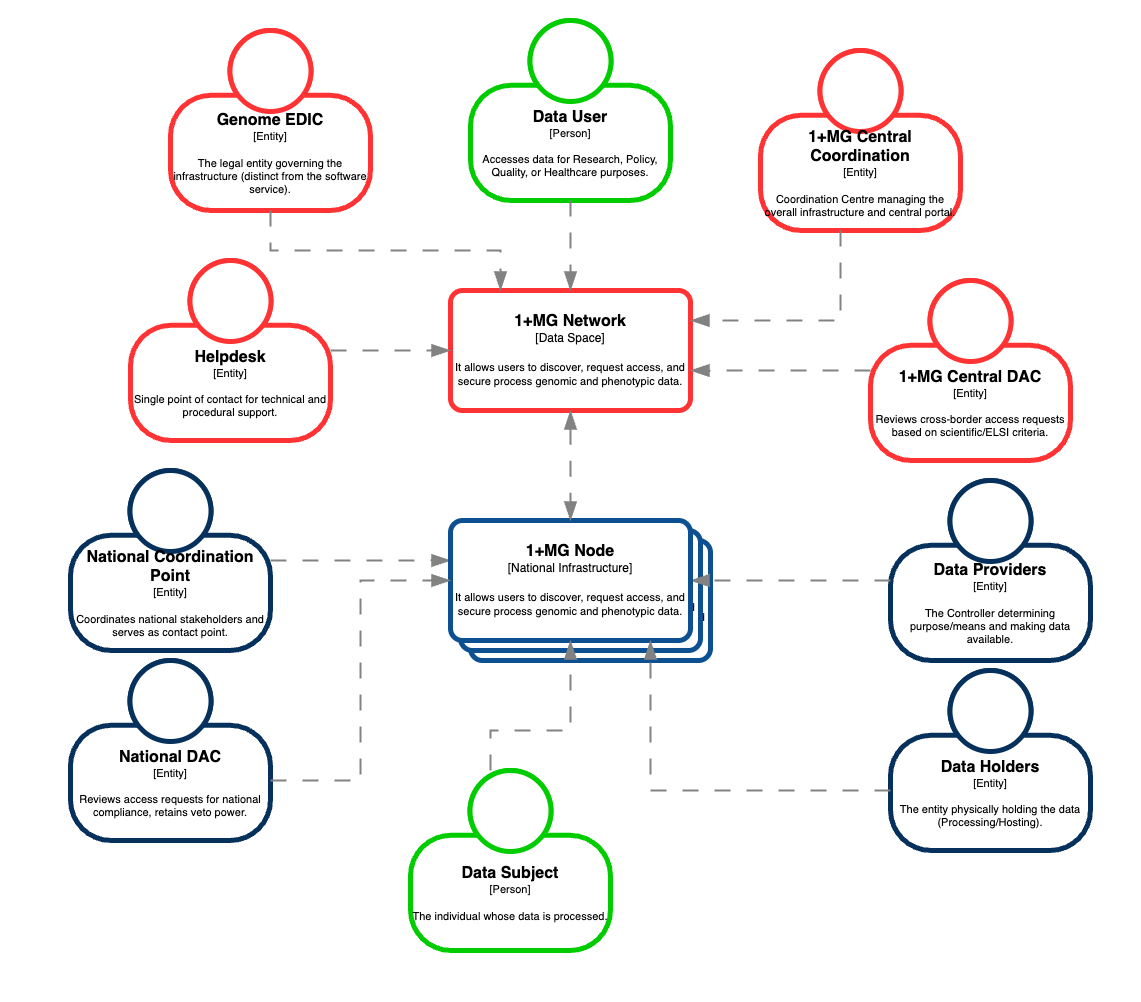

The diagram above was exported from draw.io. Its source (the exported page's mxGraphModel, read from the mxfile embedded in the PNG):
<mxGraphModel dx="4597" dy="3514" grid="1" gridSize="10" guides="1" tooltips="1" connect="1" arrows="1" fold="1" page="1" pageScale="1" pageWidth="827" pageHeight="1169" math="0" shadow="0">
  <root>
    <mxCell id="0" />
    <mxCell id="1" parent="0" />
    <mxCell id="25" value="" style="rounded=0;whiteSpace=wrap;html=1;strokeColor=none;shadow=0;glass=0;" parent="1" vertex="1">
      <mxGeometry x="-180" y="-450" width="1140" height="1000" as="geometry" />
    </mxCell>
    <object placeholders="1" c4Name="1+MG Node" c4Type="National Infrastructure" c4Description="It allows users to discover, request access, and secure process genomic and phenotypic data." label="&lt;font style=&quot;font-size: 16px&quot;&gt;&lt;b&gt;%c4Name%&lt;/b&gt;&lt;/font&gt;&lt;div&gt;[%c4Type%]&lt;/div&gt;&lt;br&gt;&lt;div&gt;&lt;font style=&quot;font-size: 11px&quot;&gt;&lt;font&gt;%c4Description%&lt;/font&gt;&lt;/font&gt;&lt;/div&gt;" id="50">
      <mxCell style="rounded=1;whiteSpace=wrap;html=1;labelBackgroundColor=none;fillColor=default;fontColor=default;align=center;arcSize=10;strokeColor=#0D5091;metaEdit=1;resizable=0;points=[[0.25,0,0],[0.5,0,0],[0.75,0,0],[1,0.25,0],[1,0.5,0],[1,0.75,0],[0.75,1,0],[0.5,1,0],[0.25,1,0],[0,0.75,0],[0,0.5,0],[0,0.25,0]];strokeWidth=5;" parent="1" vertex="1">
        <mxGeometry x="290" y="90" width="240" height="120" as="geometry" />
      </mxCell>
    </object>
    <object placeholders="1" c4Name="1+MG Node" c4Type="National Infrastructure" c4Description="It allows users to discover, request access, and secure process genomic and phenotypic data." label="&lt;font style=&quot;font-size: 16px&quot;&gt;&lt;b&gt;%c4Name%&lt;/b&gt;&lt;/font&gt;&lt;div&gt;[%c4Type%]&lt;/div&gt;&lt;br&gt;&lt;div&gt;&lt;font style=&quot;font-size: 11px&quot;&gt;&lt;font&gt;%c4Description%&lt;/font&gt;&lt;/font&gt;&lt;/div&gt;" id="49">
      <mxCell style="rounded=1;whiteSpace=wrap;html=1;labelBackgroundColor=none;fillColor=default;fontColor=default;align=center;arcSize=10;strokeColor=#0D5091;metaEdit=1;resizable=0;points=[[0.25,0,0],[0.5,0,0],[0.75,0,0],[1,0.25,0],[1,0.5,0],[1,0.75,0],[0.75,1,0],[0.5,1,0],[0.25,1,0],[0,0.75,0],[0,0.5,0],[0,0.25,0]];strokeWidth=5;" parent="1" vertex="1">
        <mxGeometry x="280" y="80" width="240" height="120" as="geometry" />
      </mxCell>
    </object>
    <object placeholders="1" c4Name="Data User" c4Type="Person" c4Description="Accesses data for Research, Policy, Quality, or Healthcare purposes." label="&lt;font style=&quot;font-size: 16px&quot;&gt;&lt;b&gt;%c4Name%&lt;/b&gt;&lt;/font&gt;&lt;div&gt;[%c4Type%]&lt;/div&gt;&lt;br&gt;&lt;div&gt;&lt;font style=&quot;font-size: 11px&quot;&gt;&lt;font&gt;%c4Description%&lt;/font&gt;&lt;/font&gt;&lt;/div&gt;" id="2">
      <mxCell style="html=1;fontSize=11;dashed=0;whiteSpace=wrap;fillColor=default;strokeColor=#00CC00;fontColor=default;shape=mxgraph.c4.person2;align=center;metaEdit=1;points=[[0.5,0,0],[1,0.5,0],[1,0.75,0],[0.75,1,0],[0.5,1,0],[0.25,1,0],[0,0.75,0],[0,0.5,0]];resizable=0;strokeWidth=5;" parent="1" vertex="1">
        <mxGeometry x="290" y="-430" width="200" height="180" as="geometry" />
      </mxCell>
    </object>
    <object placeholders="1" c4Name="1+MG Network" c4Type="Data Space" c4Description="It allows users to discover, request access, and secure process genomic and phenotypic data." label="&lt;font style=&quot;font-size: 16px&quot;&gt;&lt;b&gt;%c4Name%&lt;/b&gt;&lt;/font&gt;&lt;div&gt;[%c4Type%]&lt;/div&gt;&lt;br&gt;&lt;div&gt;&lt;font style=&quot;font-size: 11px&quot;&gt;&lt;font&gt;%c4Description%&lt;/font&gt;&lt;/font&gt;&lt;/div&gt;" id="5">
      <mxCell style="rounded=1;whiteSpace=wrap;html=1;labelBackgroundColor=none;fillColor=default;fontColor=default;align=center;arcSize=10;strokeColor=#FF3333;metaEdit=1;resizable=0;points=[[0.25,0,0],[0.5,0,0],[0.75,0,0],[1,0.25,0],[1,0.5,0],[1,0.75,0],[0.75,1,0],[0.5,1,0],[0.25,1,0],[0,0.75,0],[0,0.5,0],[0,0.25,0]];strokeWidth=5;" parent="1" vertex="1">
        <mxGeometry x="270" y="-160" width="240" height="120" as="geometry" />
      </mxCell>
    </object>
    <object placeholders="1" c4Name="National Coordination Point" c4Type="Entity" c4Description="Coordinates national stakeholders and serves as contact point." label="&lt;font style=&quot;font-size: 16px&quot;&gt;&lt;b&gt;%c4Name%&lt;/b&gt;&lt;/font&gt;&lt;div&gt;[%c4Type%]&lt;/div&gt;&lt;br&gt;&lt;div&gt;&lt;font style=&quot;font-size: 11px&quot;&gt;&lt;font&gt;%c4Description%&lt;/font&gt;&lt;/font&gt;&lt;/div&gt;" id="7">
      <mxCell style="html=1;fontSize=11;dashed=0;whiteSpace=wrap;fillColor=default;strokeColor=#06315C;fontColor=default;shape=mxgraph.c4.person2;align=center;metaEdit=1;points=[[0.5,0,0],[1,0.5,0],[1,0.75,0],[0.75,1,0],[0.5,1,0],[0.25,1,0],[0,0.75,0],[0,0.5,0]];resizable=0;strokeWidth=5;" parent="1" vertex="1">
        <mxGeometry x="-110" y="20" width="200" height="180" as="geometry" />
      </mxCell>
    </object>
    <object placeholders="1" c4Name="1+MG Central DAC" c4Type="Entity" c4Description="Reviews cross-border access requests based on scientific/ELSI criteria." label="&lt;font style=&quot;font-size: 16px&quot;&gt;&lt;b&gt;%c4Name%&lt;/b&gt;&lt;/font&gt;&lt;div&gt;[%c4Type%]&lt;/div&gt;&lt;br&gt;&lt;div&gt;&lt;font style=&quot;font-size: 11px&quot;&gt;&lt;font&gt;%c4Description%&lt;/font&gt;&lt;/font&gt;&lt;/div&gt;" id="8">
      <mxCell style="html=1;fontSize=11;dashed=0;whiteSpace=wrap;fillColor=default;strokeColor=#FF3333;fontColor=default;shape=mxgraph.c4.person2;align=center;metaEdit=1;points=[[0.5,0,0],[1,0.5,0],[1,0.75,0],[0.75,1,0],[0.5,1,0],[0.25,1,0],[0,0.75,0],[0,0.5,0]];resizable=0;strokeWidth=5;" parent="1" vertex="1">
        <mxGeometry x="690" y="-170" width="200" height="180" as="geometry" />
      </mxCell>
    </object>
    <object placeholders="1" c4Name="Data Providers" c4Type="Entity" c4Description="The Controller determining purpose/means and making data available." label="&lt;font style=&quot;font-size: 16px&quot;&gt;&lt;b&gt;%c4Name%&lt;/b&gt;&lt;/font&gt;&lt;div&gt;[%c4Type%]&lt;/div&gt;&lt;br&gt;&lt;div&gt;&lt;font style=&quot;font-size: 11px&quot;&gt;&lt;font&gt;%c4Description%&lt;/font&gt;&lt;/font&gt;&lt;/div&gt;" id="9">
      <mxCell style="html=1;fontSize=11;dashed=0;whiteSpace=wrap;fillColor=default;strokeColor=#06315C;fontColor=default;shape=mxgraph.c4.person2;align=center;metaEdit=1;points=[[0.5,0,0],[1,0.5,0],[1,0.75,0],[0.75,1,0],[0.5,1,0],[0.25,1,0],[0,0.75,0],[0,0.5,0]];resizable=0;strokeWidth=5;" parent="1" vertex="1">
        <mxGeometry x="710" y="30" width="200" height="180" as="geometry" />
      </mxCell>
    </object>
    <object placeholders="1" c4Type="Relationship" c4Description="" label="&lt;div style=&quot;text-align: left&quot;&gt;&lt;div style=&quot;text-align: center&quot;&gt;&lt;b&gt;%c4Description%&lt;/b&gt;&lt;/div&gt;&lt;/div&gt;" id="17">
      <mxCell style="endArrow=blockThin;html=1;fontSize=17;fontColor=#404040;strokeWidth=2;endFill=1;strokeColor=#828282;elbow=vertical;metaEdit=1;endSize=14;startSize=14;jumpStyle=arc;jumpSize=16;rounded=0;edgeStyle=orthogonalEdgeStyle;dashed=1;dashPattern=8 8;" parent="1" source="2" target="5" edge="1">
        <mxGeometry width="240" relative="1" as="geometry">
          <mxPoint x="270" y="-90" as="sourcePoint" />
          <mxPoint x="510" y="-90" as="targetPoint" />
          <Array as="points">
            <mxPoint x="420" y="-340" />
            <mxPoint x="420" y="-340" />
          </Array>
        </mxGeometry>
      </mxCell>
    </object>
    <object placeholders="1" c4Type="Relationship" c4Description="" label="&lt;div style=&quot;text-align: left&quot;&gt;&lt;div style=&quot;text-align: center&quot;&gt;&lt;b&gt;%c4Description%&lt;/b&gt;&lt;/div&gt;&lt;/div&gt;" id="20">
      <mxCell style="endArrow=blockThin;html=1;fontSize=17;fontColor=#404040;strokeWidth=2;endFill=1;strokeColor=#828282;elbow=vertical;metaEdit=1;endSize=14;startSize=14;jumpStyle=arc;jumpSize=16;rounded=0;edgeStyle=orthogonalEdgeStyle;dashed=1;dashPattern=8 8;" parent="1" source="8" target="5" edge="1">
        <mxGeometry width="240" relative="1" as="geometry">
          <mxPoint x="700" y="-240" as="sourcePoint" />
          <mxPoint x="550" y="-110" as="targetPoint" />
          <Array as="points">
            <mxPoint x="420" y="-40" />
          </Array>
        </mxGeometry>
      </mxCell>
    </object>
    <object placeholders="1" c4Type="Relationship" c4Description="" label="&lt;div style=&quot;text-align: left&quot;&gt;&lt;div style=&quot;text-align: center&quot;&gt;&lt;b&gt;%c4Description%&lt;/b&gt;&lt;/div&gt;&lt;/div&gt;" id="21">
      <mxCell style="endArrow=blockThin;html=1;fontSize=17;fontColor=#404040;strokeWidth=2;endFill=1;strokeColor=#828282;elbow=vertical;metaEdit=1;endSize=14;startSize=14;jumpStyle=arc;jumpSize=16;rounded=0;edgeStyle=orthogonalEdgeStyle;dashed=1;dashPattern=8 8;" parent="1" source="9" target="26" edge="1">
        <mxGeometry width="240" relative="1" as="geometry">
          <mxPoint x="750" y="20" as="sourcePoint" />
          <mxPoint x="550" y="-60" as="targetPoint" />
          <Array as="points">
            <mxPoint x="620" y="130" />
            <mxPoint x="620" y="130" />
          </Array>
        </mxGeometry>
      </mxCell>
    </object>
    <object placeholders="1" c4Type="Relationship" c4Description="" label="&lt;div style=&quot;text-align: left&quot;&gt;&lt;div style=&quot;text-align: center&quot;&gt;&lt;b&gt;%c4Description%&lt;/b&gt;&lt;/div&gt;&lt;/div&gt;" id="22">
      <mxCell style="endArrow=blockThin;html=1;fontSize=17;fontColor=#404040;strokeWidth=2;endFill=1;strokeColor=#828282;elbow=vertical;metaEdit=1;endSize=14;startSize=14;jumpStyle=arc;jumpSize=16;rounded=0;edgeStyle=orthogonalEdgeStyle;dashed=1;dashPattern=8 8;" parent="1" source="7" target="26" edge="1">
        <mxGeometry width="240" relative="1" as="geometry">
          <mxPoint x="160" y="-240" as="sourcePoint" />
          <mxPoint x="310" y="-90" as="targetPoint" />
          <Array as="points">
            <mxPoint x="180" y="110" />
            <mxPoint x="180" y="110" />
          </Array>
        </mxGeometry>
      </mxCell>
    </object>
    <object placeholders="1" c4Name="1+MG Node" c4Type="National Infrastructure" c4Description="It allows users to discover, request access, and secure process genomic and phenotypic data." label="&lt;font style=&quot;font-size: 16px&quot;&gt;&lt;b&gt;%c4Name%&lt;/b&gt;&lt;/font&gt;&lt;div&gt;[%c4Type%]&lt;/div&gt;&lt;br&gt;&lt;div&gt;&lt;font style=&quot;font-size: 11px&quot;&gt;&lt;font&gt;%c4Description%&lt;/font&gt;&lt;/font&gt;&lt;/div&gt;" id="26">
      <mxCell style="rounded=1;whiteSpace=wrap;html=1;labelBackgroundColor=none;fillColor=default;fontColor=default;align=center;arcSize=10;strokeColor=#0D5091;metaEdit=1;resizable=0;points=[[0.25,0,0],[0.5,0,0],[0.75,0,0],[1,0.25,0],[1,0.5,0],[1,0.75,0],[0.75,1,0],[0.5,1,0],[0.25,1,0],[0,0.75,0],[0,0.5,0],[0,0.25,0]];strokeWidth=5;" parent="1" vertex="1">
        <mxGeometry x="270" y="70" width="240" height="120" as="geometry" />
      </mxCell>
    </object>
    <object placeholders="1" c4Name="National DAC" c4Type="Entity" c4Description="Reviews access requests for national compliance, retains veto power." label="&lt;font style=&quot;font-size: 16px&quot;&gt;&lt;b&gt;%c4Name%&lt;/b&gt;&lt;/font&gt;&lt;div&gt;[%c4Type%]&lt;/div&gt;&lt;br&gt;&lt;div&gt;&lt;font style=&quot;font-size: 11px&quot;&gt;&lt;font&gt;%c4Description%&lt;/font&gt;&lt;/font&gt;&lt;/div&gt;" id="27">
      <mxCell style="html=1;fontSize=11;dashed=0;whiteSpace=wrap;fillColor=default;strokeColor=#06315C;fontColor=default;shape=mxgraph.c4.person2;align=center;metaEdit=1;points=[[0.5,0,0],[1,0.5,0],[1,0.75,0],[0.75,1,0],[0.5,1,0],[0.25,1,0],[0,0.75,0],[0,0.5,0]];resizable=0;strokeWidth=5;" parent="1" vertex="1">
        <mxGeometry x="-110" y="210" width="200" height="180" as="geometry" />
      </mxCell>
    </object>
    <object placeholders="1" c4Type="Relationship" c4Description="" label="&lt;div style=&quot;text-align: left&quot;&gt;&lt;div style=&quot;text-align: center&quot;&gt;&lt;b&gt;%c4Description%&lt;/b&gt;&lt;/div&gt;&lt;/div&gt;" id="28">
      <mxCell style="endArrow=blockThin;html=1;fontSize=17;fontColor=#404040;strokeWidth=2;endFill=1;strokeColor=#828282;elbow=vertical;metaEdit=1;endSize=14;startSize=14;jumpStyle=arc;jumpSize=16;rounded=0;edgeStyle=orthogonalEdgeStyle;dashed=1;dashPattern=8 8;" parent="1" source="27" target="26" edge="1">
        <mxGeometry width="240" relative="1" as="geometry">
          <mxPoint x="100" y="140" as="sourcePoint" />
          <mxPoint x="304" y="140" as="targetPoint" />
          <Array as="points">
            <mxPoint x="180" y="330" />
            <mxPoint x="180" y="130" />
          </Array>
        </mxGeometry>
      </mxCell>
    </object>
    <object placeholders="1" c4Type="Relationship" c4Description="" label="&lt;div style=&quot;text-align: left&quot;&gt;&lt;div style=&quot;text-align: center&quot;&gt;&lt;b&gt;%c4Description%&lt;/b&gt;&lt;/div&gt;&lt;/div&gt;" id="29">
      <mxCell style="endArrow=blockThin;html=1;fontSize=17;fontColor=#404040;strokeWidth=2;endFill=1;strokeColor=#828282;elbow=vertical;metaEdit=1;endSize=14;startSize=14;jumpStyle=arc;jumpSize=16;rounded=0;edgeStyle=orthogonalEdgeStyle;dashed=1;dashPattern=8 8;startArrow=blockThin;startFill=1;" parent="1" source="5" target="26" edge="1">
        <mxGeometry width="240" relative="1" as="geometry">
          <mxPoint x="50" y="-70" as="sourcePoint" />
          <mxPoint x="310" y="-70" as="targetPoint" />
          <Array as="points">
            <mxPoint x="400" y="130" />
            <mxPoint x="400" y="130" />
          </Array>
        </mxGeometry>
      </mxCell>
    </object>
    <object placeholders="1" c4Name="Data Holders" c4Type="Entity" c4Description="The entity physically holding the data (Processing/Hosting)." label="&lt;font style=&quot;font-size: 16px&quot;&gt;&lt;b&gt;%c4Name%&lt;/b&gt;&lt;/font&gt;&lt;div&gt;[%c4Type%]&lt;/div&gt;&lt;br&gt;&lt;div&gt;&lt;font style=&quot;font-size: 11px&quot;&gt;&lt;font&gt;%c4Description%&lt;/font&gt;&lt;/font&gt;&lt;/div&gt;" id="30">
      <mxCell style="html=1;fontSize=11;dashed=0;whiteSpace=wrap;fillColor=default;strokeColor=#06315C;fontColor=default;shape=mxgraph.c4.person2;align=center;metaEdit=1;points=[[0.5,0,0],[1,0.5,0],[1,0.75,0],[0.75,1,0],[0.5,1,0],[0.25,1,0],[0,0.75,0],[0,0.5,0]];resizable=0;strokeWidth=5;" parent="1" vertex="1">
        <mxGeometry x="710" y="220" width="200" height="180" as="geometry" />
      </mxCell>
    </object>
    <object placeholders="1" c4Type="Relationship" c4Description="" label="&lt;div style=&quot;text-align: left&quot;&gt;&lt;div style=&quot;text-align: center&quot;&gt;&lt;b&gt;%c4Description%&lt;/b&gt;&lt;/div&gt;&lt;/div&gt;" id="32">
      <mxCell style="endArrow=blockThin;html=1;fontSize=17;fontColor=#404040;strokeWidth=2;endFill=1;strokeColor=#828282;elbow=vertical;metaEdit=1;endSize=14;startSize=14;jumpStyle=arc;jumpSize=16;rounded=0;edgeStyle=orthogonalEdgeStyle;dashed=1;dashPattern=8 8;" parent="1" source="30" target="26" edge="1">
        <mxGeometry width="240" relative="1" as="geometry">
          <mxPoint x="140" y="340" as="sourcePoint" />
          <mxPoint x="360" y="200" as="targetPoint" />
          <Array as="points">
            <mxPoint x="470" y="340" />
          </Array>
        </mxGeometry>
      </mxCell>
    </object>
    <object placeholders="1" c4Name="Data Subject" c4Type="Person" c4Description="The individual whose data is processed." label="&lt;font style=&quot;font-size: 16px&quot;&gt;&lt;b&gt;%c4Name%&lt;/b&gt;&lt;/font&gt;&lt;div&gt;[%c4Type%]&lt;/div&gt;&lt;br&gt;&lt;div&gt;&lt;font style=&quot;font-size: 11px&quot;&gt;&lt;font&gt;%c4Description%&lt;/font&gt;&lt;/font&gt;&lt;/div&gt;" id="39">
      <mxCell style="html=1;fontSize=11;dashed=0;whiteSpace=wrap;fillColor=default;strokeColor=#00CC00;fontColor=default;shape=mxgraph.c4.person2;align=center;metaEdit=1;points=[[0.5,0,0],[1,0.5,0],[1,0.75,0],[0.75,1,0],[0.5,1,0],[0.25,1,0],[0,0.75,0],[0,0.5,0]];resizable=0;strokeWidth=5;" parent="1" vertex="1">
        <mxGeometry x="230" y="320" width="200" height="180" as="geometry" />
      </mxCell>
    </object>
    <object placeholders="1" c4Type="Relationship" c4Description="" label="&lt;div style=&quot;text-align: left&quot;&gt;&lt;div style=&quot;text-align: center&quot;&gt;&lt;b&gt;%c4Description%&lt;/b&gt;&lt;/div&gt;&lt;/div&gt;" id="40">
      <mxCell style="endArrow=blockThin;html=1;fontSize=17;fontColor=#404040;strokeWidth=2;endFill=1;strokeColor=#828282;elbow=vertical;metaEdit=1;endSize=14;startSize=14;jumpStyle=arc;jumpSize=16;rounded=0;edgeStyle=orthogonalEdgeStyle;dashed=1;dashPattern=8 8;" parent="1" source="39" target="26" edge="1">
        <mxGeometry width="240" relative="1" as="geometry">
          <mxPoint x="720" y="300" as="sourcePoint" />
          <mxPoint x="500" y="200" as="targetPoint" />
          <Array as="points">
            <mxPoint x="310" y="280" />
            <mxPoint x="390" y="280" />
          </Array>
        </mxGeometry>
      </mxCell>
    </object>
    <object placeholders="1" c4Name="Helpdesk" c4Type="Entity" c4Description="Single point of contact for technical and procedural support." label="&lt;font style=&quot;font-size: 16px&quot;&gt;&lt;b&gt;%c4Name%&lt;/b&gt;&lt;/font&gt;&lt;div&gt;[%c4Type%]&lt;/div&gt;&lt;br&gt;&lt;div&gt;&lt;font style=&quot;font-size: 11px&quot;&gt;&lt;font&gt;%c4Description%&lt;/font&gt;&lt;/font&gt;&lt;/div&gt;" id="42">
      <mxCell style="html=1;fontSize=11;dashed=0;whiteSpace=wrap;fillColor=default;strokeColor=#FF3333;fontColor=default;shape=mxgraph.c4.person2;align=center;metaEdit=1;points=[[0.5,0,0],[1,0.5,0],[1,0.75,0],[0.75,1,0],[0.5,1,0],[0.25,1,0],[0,0.75,0],[0,0.5,0]];resizable=0;strokeWidth=5;" parent="1" vertex="1">
        <mxGeometry x="-50" y="-190" width="200" height="180" as="geometry" />
      </mxCell>
    </object>
    <object placeholders="1" c4Name="1+MG Central Coordination" c4Type="Entity" c4Description="Coordination Centre managing the overall infrastructure and central portal." label="&lt;font style=&quot;font-size: 16px&quot;&gt;&lt;b&gt;%c4Name%&lt;/b&gt;&lt;/font&gt;&lt;div&gt;[%c4Type%]&lt;/div&gt;&lt;br&gt;&lt;div&gt;&lt;font style=&quot;font-size: 11px&quot;&gt;&lt;font&gt;%c4Description%&lt;/font&gt;&lt;/font&gt;&lt;/div&gt;" id="43">
      <mxCell style="html=1;fontSize=11;dashed=0;whiteSpace=wrap;fillColor=default;strokeColor=#FF3333;fontColor=default;shape=mxgraph.c4.person2;align=center;metaEdit=1;points=[[0.5,0,0],[1,0.5,0],[1,0.75,0],[0.75,1,0],[0.5,1,0],[0.25,1,0],[0,0.75,0],[0,0.5,0]];resizable=0;strokeWidth=5;" parent="1" vertex="1">
        <mxGeometry x="580" y="-400" width="200" height="180" as="geometry" />
      </mxCell>
    </object>
    <object placeholders="1" c4Type="Relationship" c4Description="" label="&lt;div style=&quot;text-align: left&quot;&gt;&lt;div style=&quot;text-align: center&quot;&gt;&lt;b&gt;%c4Description%&lt;/b&gt;&lt;/div&gt;&lt;/div&gt;" id="45">
      <mxCell style="endArrow=blockThin;html=1;fontSize=17;fontColor=#404040;strokeWidth=2;endFill=1;strokeColor=#828282;elbow=vertical;metaEdit=1;endSize=14;startSize=14;jumpStyle=arc;jumpSize=16;rounded=0;edgeStyle=orthogonalEdgeStyle;dashed=1;dashPattern=8 8;" parent="1" source="43" target="5" edge="1">
        <mxGeometry width="240" relative="1" as="geometry">
          <mxPoint x="430" y="-260" as="sourcePoint" />
          <mxPoint x="430" y="-150" as="targetPoint" />
          <Array as="points">
            <mxPoint x="660" y="-130" />
          </Array>
        </mxGeometry>
      </mxCell>
    </object>
    <object placeholders="1" c4Name="Genome EDIC" c4Type="Entity" c4Description="The legal entity governing the infrastructure (distinct from the software service)." label="&lt;font style=&quot;font-size: 16px&quot;&gt;&lt;b&gt;%c4Name%&lt;/b&gt;&lt;/font&gt;&lt;div&gt;[%c4Type%]&lt;/div&gt;&lt;br&gt;&lt;div&gt;&lt;font style=&quot;font-size: 11px&quot;&gt;&lt;font&gt;%c4Description%&lt;/font&gt;&lt;/font&gt;&lt;/div&gt;" id="46">
      <mxCell style="html=1;fontSize=11;dashed=0;whiteSpace=wrap;fillColor=default;strokeColor=#FF3333;fontColor=default;shape=mxgraph.c4.person2;align=center;metaEdit=1;points=[[0.5,0,0],[1,0.5,0],[1,0.75,0],[0.75,1,0],[0.5,1,0],[0.25,1,0],[0,0.75,0],[0,0.5,0]];resizable=0;strokeWidth=5;" parent="1" vertex="1">
        <mxGeometry x="-10" y="-420" width="200" height="180" as="geometry" />
      </mxCell>
    </object>
    <object placeholders="1" c4Type="Relationship" c4Description="" label="&lt;div style=&quot;text-align: left&quot;&gt;&lt;div style=&quot;text-align: center&quot;&gt;&lt;b&gt;%c4Description%&lt;/b&gt;&lt;/div&gt;&lt;/div&gt;" id="47">
      <mxCell style="endArrow=blockThin;html=1;fontSize=17;fontColor=#404040;strokeWidth=2;endFill=1;strokeColor=#828282;elbow=vertical;metaEdit=1;endSize=14;startSize=14;jumpStyle=arc;jumpSize=16;rounded=0;edgeStyle=orthogonalEdgeStyle;dashed=1;dashPattern=8 8;" parent="1" source="42" target="5" edge="1">
        <mxGeometry width="240" relative="1" as="geometry">
          <mxPoint x="130" y="-250" as="sourcePoint" />
          <mxPoint x="310" y="-90" as="targetPoint" />
          <Array as="points" />
        </mxGeometry>
      </mxCell>
    </object>
    <object placeholders="1" c4Type="Relationship" c4Description="" label="&lt;div style=&quot;text-align: left&quot;&gt;&lt;div style=&quot;text-align: center&quot;&gt;&lt;b&gt;%c4Description%&lt;/b&gt;&lt;/div&gt;&lt;/div&gt;" id="48">
      <mxCell style="endArrow=blockThin;html=1;fontSize=17;fontColor=#404040;strokeWidth=2;endFill=1;strokeColor=#828282;elbow=vertical;metaEdit=1;endSize=14;startSize=14;jumpStyle=arc;jumpSize=16;rounded=0;edgeStyle=orthogonalEdgeStyle;dashed=1;dashPattern=8 8;" parent="1" source="46" target="5" edge="1">
        <mxGeometry width="240" relative="1" as="geometry">
          <mxPoint x="160" y="-90" as="sourcePoint" />
          <mxPoint x="280" y="-90" as="targetPoint" />
          <Array as="points">
            <mxPoint x="90" y="-200" />
            <mxPoint x="320" y="-200" />
          </Array>
        </mxGeometry>
      </mxCell>
    </object>
  </root>
</mxGraphModel>